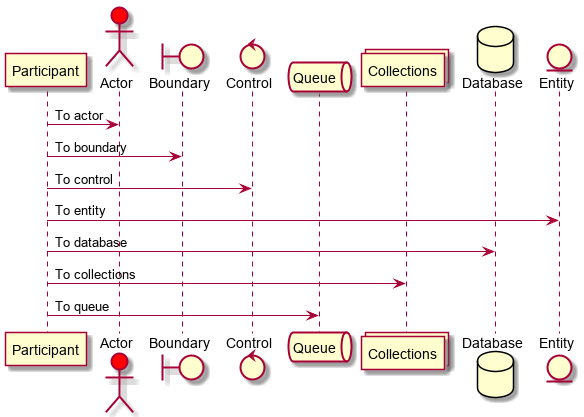

The diagram above was rendered by PlantUML. Its source (embedded in the PNG):
@startuml
participant Participant as Foo  order 10 
actor       Actor       as Foo1 order 20 #red 
boundary    Boundary    as Foo2 order 30 
control     Control     as Foo3 order 40 
entity      Entity      as Foo4 order 80 
database    Database    as Foo5 order 70 
collections Collections as Foo6 order 60 
queue       Queue       as Foo7 order 50 
Foo -> Foo1 : To actor 
Foo -> Foo2 : To boundary
Foo -> Foo3 : To control
Foo -> Foo4 : To entity
Foo -> Foo5 : To database
Foo -> Foo6 : To collections
Foo -> Foo7 : To queue
@enduml